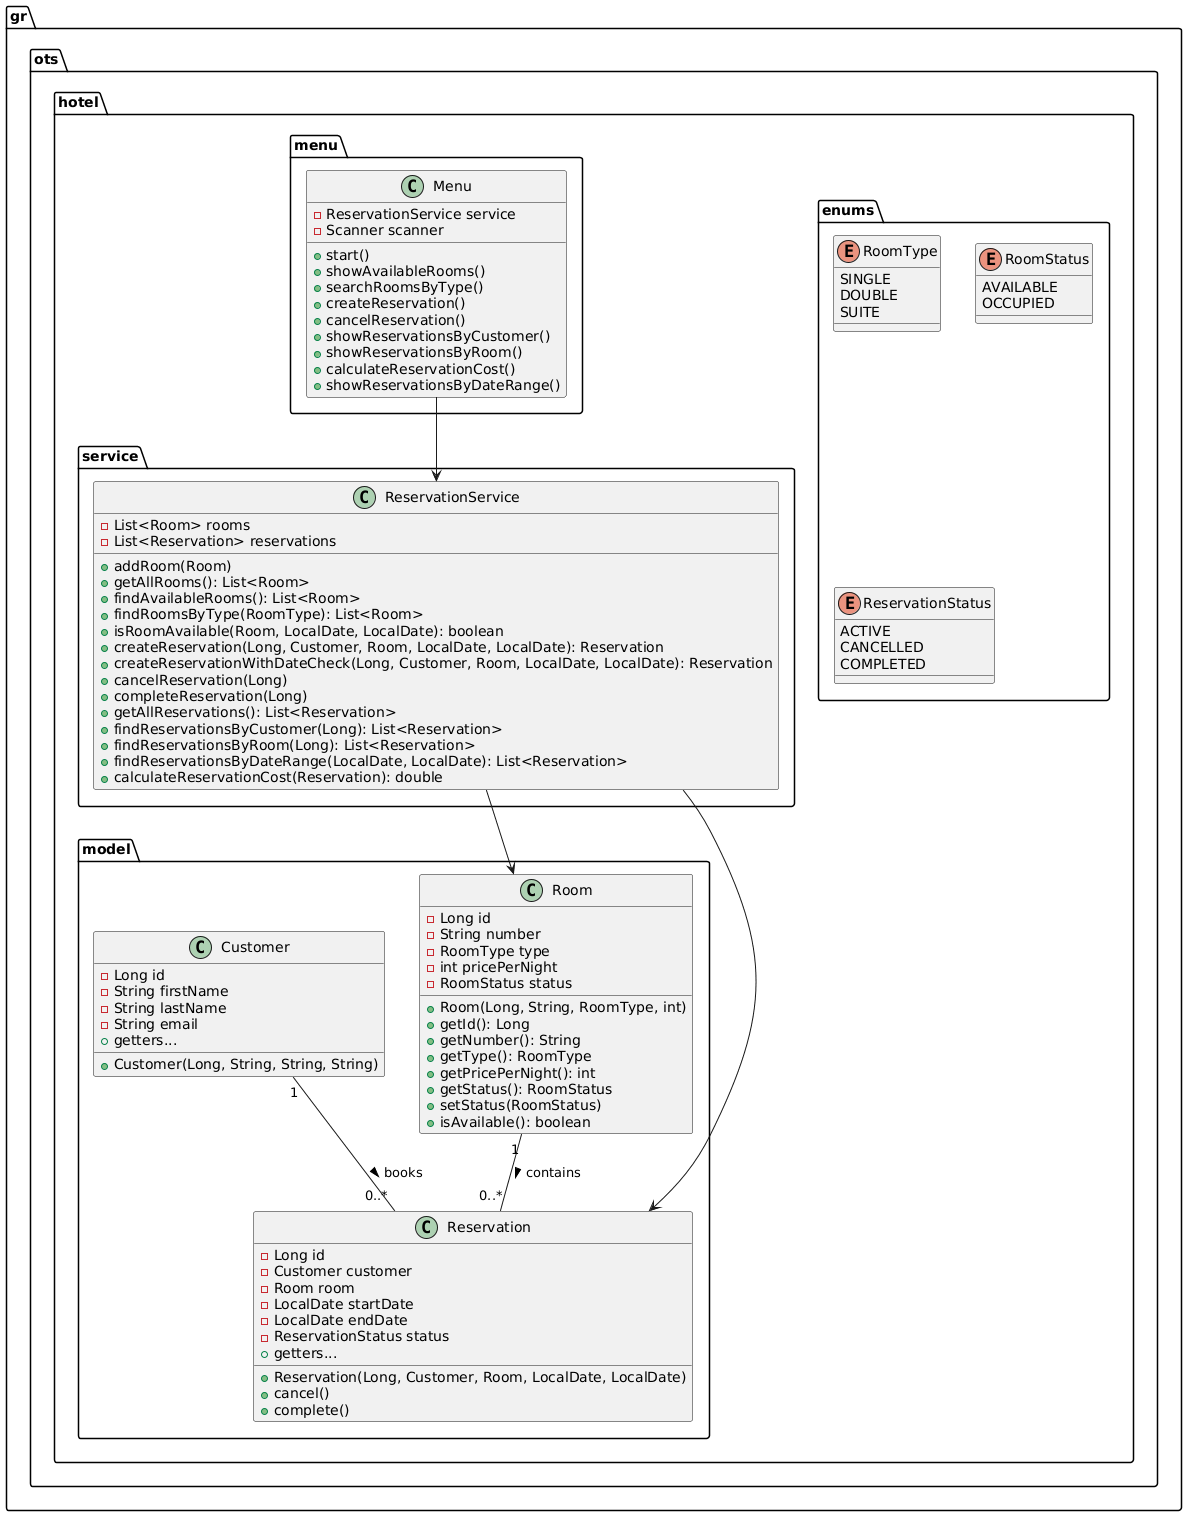

The diagram above was rendered by PlantUML. Its source (embedded in the PNG):
@startuml
package "gr.ots.hotel.enums" {
    enum RoomType {
        SINGLE
        DOUBLE
        SUITE
    }

    enum RoomStatus {
        AVAILABLE
        OCCUPIED
    }

    enum ReservationStatus {
        ACTIVE
        CANCELLED
        COMPLETED
    }
}

package "gr.ots.hotel.model" {

    class Room {
        - Long id
        - String number
        - RoomType type
        - int pricePerNight
        - RoomStatus status
        + Room(Long, String, RoomType, int)
        + getId(): Long
        + getNumber(): String
        + getType(): RoomType
        + getPricePerNight(): int
        + getStatus(): RoomStatus
        + setStatus(RoomStatus)
        + isAvailable(): boolean
    }

    class Customer {
        - Long id
        - String firstName
        - String lastName
        - String email
        + Customer(Long, String, String, String)
        + getters...
    }

    class Reservation {
        - Long id
        - Customer customer
        - Room room
        - LocalDate startDate
        - LocalDate endDate
        - ReservationStatus status
        + Reservation(Long, Customer, Room, LocalDate, LocalDate)
        + cancel()
        + complete()
        + getters...
    }
}

package "gr.ots.hotel.service" {

    class ReservationService {
        - List<Room> rooms
        - List<Reservation> reservations
        + addRoom(Room)
        + getAllRooms(): List<Room>
        + findAvailableRooms(): List<Room>
        + findRoomsByType(RoomType): List<Room>
        + isRoomAvailable(Room, LocalDate, LocalDate): boolean
        + createReservation(Long, Customer, Room, LocalDate, LocalDate): Reservation
        + createReservationWithDateCheck(Long, Customer, Room, LocalDate, LocalDate): Reservation
        + cancelReservation(Long)
        + completeReservation(Long)
        + getAllReservations(): List<Reservation>
        + findReservationsByCustomer(Long): List<Reservation>
        + findReservationsByRoom(Long): List<Reservation>
        + findReservationsByDateRange(LocalDate, LocalDate): List<Reservation>
        + calculateReservationCost(Reservation): double
    }
}

package "gr.ots.hotel.menu" {
    class Menu {
        - ReservationService service
        - Scanner scanner
        + start()
        + showAvailableRooms()
        + searchRoomsByType()
        + createReservation()
        + cancelReservation()
        + showReservationsByCustomer()
        + showReservationsByRoom()
        + calculateReservationCost()
        + showReservationsByDateRange()
    }
}

Room "1" -- "0..*" Reservation : contains >
Customer "1" -- "0..*" Reservation : books >
ReservationService --> Room
ReservationService --> Reservation
Menu --> ReservationService
@enduml